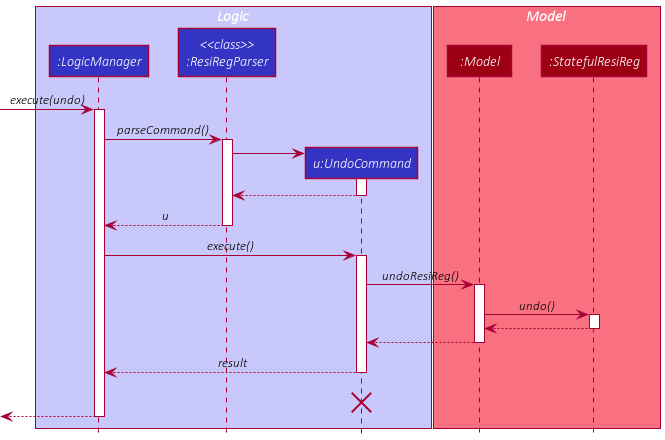

The diagram above was rendered by PlantUML. Its source (embedded in the PNG):
@startuml
!include style.puml

box Logic LOGIC_COLOR_T1
participant ":LogicManager" as LogicManager LOGIC_COLOR
participant "<<class>>\n:ResiRegParser" as ResiRegParser LOGIC_COLOR
participant "u:UndoCommand" as UndoCommand LOGIC_COLOR
end box

box Model MODEL_COLOR_T1
participant ":Model" as Model MODEL_COLOR
participant ":StatefulResiReg" as StatefulResiReg MODEL_COLOR
end box
[-> LogicManager : execute(undo)
activate LogicManager

LogicManager -> ResiRegParser : parseCommand()
activate ResiRegParser

create UndoCommand
ResiRegParser -> UndoCommand
activate UndoCommand

UndoCommand --> ResiRegParser
deactivate UndoCommand

ResiRegParser --> LogicManager : u
deactivate ResiRegParser

LogicManager -> UndoCommand : execute()
activate UndoCommand

UndoCommand -> Model : undoResiReg()
activate Model

Model -> StatefulResiReg : undo()
activate StatefulResiReg

StatefulResiReg --> Model :
deactivate StatefulResiReg

Model --> UndoCommand
deactivate Model

UndoCommand --> LogicManager : result
deactivate UndoCommand
UndoCommand -[hidden]-> LogicManager : result
destroy UndoCommand

[<--LogicManager
deactivate LogicManager
@enduml